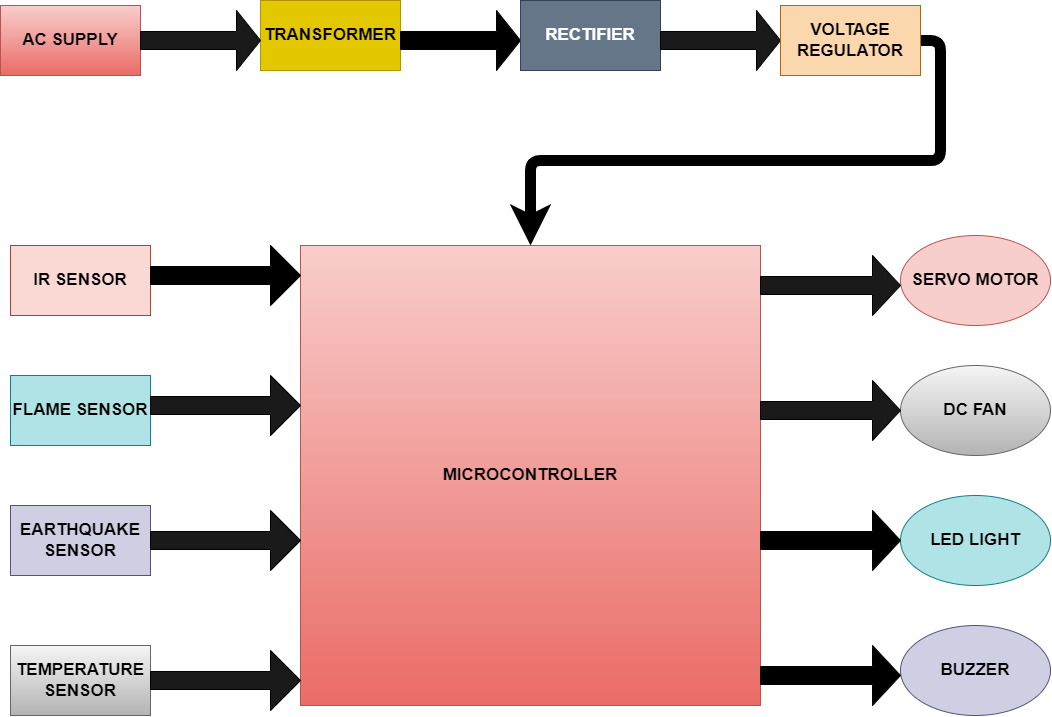

The diagram above was exported from draw.io. Its source (the exported page's mxGraphModel, read from the mxfile embedded in the PNG):
<mxGraphModel dx="2588" dy="2084" grid="1" gridSize="10" guides="1" tooltips="1" connect="1" arrows="1" fold="1" page="1" pageScale="1" pageWidth="850" pageHeight="1100" math="0" shadow="0">
  <root>
    <mxCell id="0" />
    <mxCell id="1" parent="0" />
    <mxCell id="Hojcj9oeVAVeQ2pwWyfJ-1" value="&lt;b&gt;&lt;font style=&quot;font-size: 17px&quot;&gt;MICROCONTROLLER&lt;/font&gt;&lt;/b&gt;" style="whiteSpace=wrap;html=1;aspect=fixed;fillColor=#f8cecc;gradientColor=#ea6b66;strokeColor=#b85450;" vertex="1" parent="1">
      <mxGeometry x="190" y="60" width="460" height="460" as="geometry" />
    </mxCell>
    <mxCell id="Hojcj9oeVAVeQ2pwWyfJ-2" value="&lt;font size=&quot;1&quot;&gt;&lt;b style=&quot;font-size: 17px&quot;&gt;IR SENSOR&lt;/b&gt;&lt;/font&gt;" style="rounded=0;whiteSpace=wrap;html=1;fillColor=#fad9d5;strokeColor=#ae4132;" vertex="1" parent="1">
      <mxGeometry x="-100" y="60" width="140" height="70" as="geometry" />
    </mxCell>
    <mxCell id="Hojcj9oeVAVeQ2pwWyfJ-3" value="&lt;b&gt;&lt;font style=&quot;font-size: 17px&quot;&gt;FLAME SENSOR&lt;/font&gt;&lt;/b&gt;" style="rounded=0;whiteSpace=wrap;html=1;fillColor=#b0e3e6;strokeColor=#0e8088;" vertex="1" parent="1">
      <mxGeometry x="-100" y="190" width="140" height="70" as="geometry" />
    </mxCell>
    <mxCell id="Hojcj9oeVAVeQ2pwWyfJ-27" value="" style="edgeStyle=orthogonalEdgeStyle;rounded=1;orthogonalLoop=1;jettySize=auto;html=1;shadow=0;fontSize=13;strokeColor=#FFFFFF;strokeWidth=11;" edge="1" parent="1" source="Hojcj9oeVAVeQ2pwWyfJ-4" target="Hojcj9oeVAVeQ2pwWyfJ-5">
      <mxGeometry relative="1" as="geometry" />
    </mxCell>
    <mxCell id="Hojcj9oeVAVeQ2pwWyfJ-4" value="&lt;b&gt;&lt;font style=&quot;font-size: 17px&quot;&gt;EARTHQUAKE SENSOR&lt;/font&gt;&lt;/b&gt;" style="rounded=0;whiteSpace=wrap;html=1;fillColor=#d0cee2;strokeColor=#56517e;" vertex="1" parent="1">
      <mxGeometry x="-100" y="320" width="140" height="70" as="geometry" />
    </mxCell>
    <mxCell id="Hojcj9oeVAVeQ2pwWyfJ-5" value="&lt;b&gt;&lt;font style=&quot;font-size: 17px&quot;&gt;TEMPERATURE SENSOR&lt;/font&gt;&lt;/b&gt;" style="rounded=0;whiteSpace=wrap;html=1;fillColor=#f5f5f5;gradientColor=#b3b3b3;strokeColor=#666666;" vertex="1" parent="1">
      <mxGeometry x="-100" y="460" width="140" height="70" as="geometry" />
    </mxCell>
    <mxCell id="Hojcj9oeVAVeQ2pwWyfJ-6" value="&lt;b&gt;&lt;font style=&quot;font-size: 17px&quot;&gt;SERVO MOTOR&lt;/font&gt;&lt;/b&gt;" style="ellipse;whiteSpace=wrap;html=1;fillColor=#f8cecc;strokeColor=#b85450;" vertex="1" parent="1">
      <mxGeometry x="790" y="50" width="150" height="90" as="geometry" />
    </mxCell>
    <mxCell id="Hojcj9oeVAVeQ2pwWyfJ-7" value="&lt;b&gt;&lt;font style=&quot;font-size: 17px&quot;&gt;DC FAN&lt;/font&gt;&lt;/b&gt;" style="ellipse;whiteSpace=wrap;html=1;fillColor=#f5f5f5;strokeColor=#666666;gradientColor=#b3b3b3;" vertex="1" parent="1">
      <mxGeometry x="790" y="180" width="150" height="90" as="geometry" />
    </mxCell>
    <mxCell id="Hojcj9oeVAVeQ2pwWyfJ-8" value="&lt;b&gt;&lt;font style=&quot;font-size: 17px&quot;&gt;LED LIGHT&lt;/font&gt;&lt;/b&gt;" style="ellipse;whiteSpace=wrap;html=1;fillColor=#b0e3e6;strokeColor=#0e8088;" vertex="1" parent="1">
      <mxGeometry x="790" y="310" width="150" height="90" as="geometry" />
    </mxCell>
    <mxCell id="Hojcj9oeVAVeQ2pwWyfJ-9" value="&lt;b&gt;&lt;font style=&quot;font-size: 17px&quot;&gt;BUZZER&lt;/font&gt;&lt;/b&gt;" style="ellipse;whiteSpace=wrap;html=1;fillColor=#d0cee2;strokeColor=#56517e;" vertex="1" parent="1">
      <mxGeometry x="790" y="440" width="150" height="90" as="geometry" />
    </mxCell>
    <mxCell id="Hojcj9oeVAVeQ2pwWyfJ-10" value="" style="shape=singleArrow;whiteSpace=wrap;html=1;fillColor=#000000;" vertex="1" parent="1">
      <mxGeometry x="40" y="60" width="150" height="60" as="geometry" />
    </mxCell>
    <mxCell id="Hojcj9oeVAVeQ2pwWyfJ-11" value="" style="shape=singleArrow;whiteSpace=wrap;html=1;fillColor=#1A1A1A;" vertex="1" parent="1">
      <mxGeometry x="40" y="190" width="150" height="60" as="geometry" />
    </mxCell>
    <mxCell id="Hojcj9oeVAVeQ2pwWyfJ-12" value="" style="shape=singleArrow;whiteSpace=wrap;html=1;fillColor=#1A1A1A;" vertex="1" parent="1">
      <mxGeometry x="40" y="325" width="150" height="60" as="geometry" />
    </mxCell>
    <mxCell id="Hojcj9oeVAVeQ2pwWyfJ-13" value="" style="shape=singleArrow;whiteSpace=wrap;html=1;fillColor=#1A1A1A;" vertex="1" parent="1">
      <mxGeometry x="40" y="465" width="150" height="60" as="geometry" />
    </mxCell>
    <mxCell id="Hojcj9oeVAVeQ2pwWyfJ-14" value="" style="shape=singleArrow;whiteSpace=wrap;html=1;fillColor=#1A1A1A;" vertex="1" parent="1">
      <mxGeometry x="650" y="70" width="140" height="60" as="geometry" />
    </mxCell>
    <mxCell id="Hojcj9oeVAVeQ2pwWyfJ-15" value="" style="shape=singleArrow;whiteSpace=wrap;html=1;fillColor=#1A1A1A;" vertex="1" parent="1">
      <mxGeometry x="650" y="195" width="140" height="60" as="geometry" />
    </mxCell>
    <mxCell id="Hojcj9oeVAVeQ2pwWyfJ-16" value="" style="shape=singleArrow;whiteSpace=wrap;html=1;fillColor=#000000;" vertex="1" parent="1">
      <mxGeometry x="650" y="325" width="140" height="60" as="geometry" />
    </mxCell>
    <mxCell id="Hojcj9oeVAVeQ2pwWyfJ-17" value="" style="shape=singleArrow;whiteSpace=wrap;html=1;fillColor=#000000;" vertex="1" parent="1">
      <mxGeometry x="650" y="460" width="140" height="60" as="geometry" />
    </mxCell>
    <mxCell id="Hojcj9oeVAVeQ2pwWyfJ-18" value="&lt;b&gt;&lt;font style=&quot;font-size: 17px&quot; color=&quot;#000000&quot;&gt;AC SUPPLY&lt;/font&gt;&lt;/b&gt;" style="rounded=0;whiteSpace=wrap;html=1;fillColor=#f8cecc;strokeColor=#b85450;gradientColor=#ea6b66;" vertex="1" parent="1">
      <mxGeometry x="-110" y="-180" width="140" height="70" as="geometry" />
    </mxCell>
    <mxCell id="Hojcj9oeVAVeQ2pwWyfJ-19" value="&lt;font style=&quot;font-size: 17px&quot;&gt;&lt;b&gt;TRANSFORMER&lt;/b&gt;&lt;/font&gt;" style="rounded=0;whiteSpace=wrap;html=1;fillColor=#e3c800;fontColor=#000000;strokeColor=#B09500;" vertex="1" parent="1">
      <mxGeometry x="150" y="-185" width="140" height="70" as="geometry" />
    </mxCell>
    <mxCell id="Hojcj9oeVAVeQ2pwWyfJ-20" value="" style="shape=singleArrow;whiteSpace=wrap;html=1;strokeColor=#000000;fillColor=#1A1A1A;" vertex="1" parent="1">
      <mxGeometry x="30" y="-175" width="120" height="60" as="geometry" />
    </mxCell>
    <mxCell id="Hojcj9oeVAVeQ2pwWyfJ-21" value="" style="shape=singleArrow;whiteSpace=wrap;html=1;fillColor=#000000;" vertex="1" parent="1">
      <mxGeometry x="290" y="-175" width="120" height="60" as="geometry" />
    </mxCell>
    <mxCell id="Hojcj9oeVAVeQ2pwWyfJ-22" value="&lt;font style=&quot;font-size: 17px&quot;&gt;&lt;b&gt;RECTIFIER&lt;/b&gt;&lt;/font&gt;" style="rounded=0;whiteSpace=wrap;html=1;fillColor=#647687;fontColor=#ffffff;strokeColor=#314354;" vertex="1" parent="1">
      <mxGeometry x="410" y="-185" width="140" height="70" as="geometry" />
    </mxCell>
    <mxCell id="Hojcj9oeVAVeQ2pwWyfJ-23" value="" style="shape=singleArrow;whiteSpace=wrap;html=1;fillColor=#1A1A1A;" vertex="1" parent="1">
      <mxGeometry x="550" y="-175" width="120" height="60" as="geometry" />
    </mxCell>
    <mxCell id="Hojcj9oeVAVeQ2pwWyfJ-26" style="edgeStyle=orthogonalEdgeStyle;rounded=1;orthogonalLoop=1;jettySize=auto;html=1;exitX=1;exitY=0.5;exitDx=0;exitDy=0;entryX=0.5;entryY=0;entryDx=0;entryDy=0;strokeWidth=11;shadow=0;" edge="1" parent="1" source="Hojcj9oeVAVeQ2pwWyfJ-24" target="Hojcj9oeVAVeQ2pwWyfJ-1">
      <mxGeometry relative="1" as="geometry" />
    </mxCell>
    <mxCell id="Hojcj9oeVAVeQ2pwWyfJ-24" value="&lt;b style=&quot;font-size: 17px&quot;&gt;VOLTAGE REGULATOR&lt;/b&gt;" style="rounded=0;whiteSpace=wrap;html=1;fillColor=#fad7ac;strokeColor=#b46504;" vertex="1" parent="1">
      <mxGeometry x="670" y="-180" width="140" height="70" as="geometry" />
    </mxCell>
  </root>
</mxGraphModel>